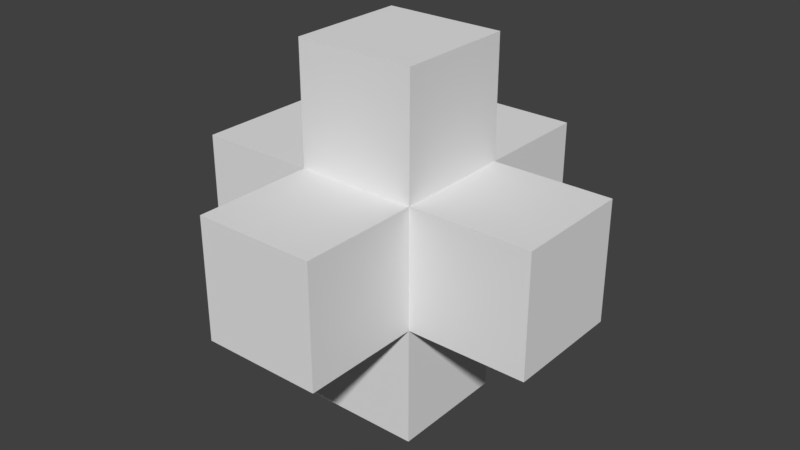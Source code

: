 # Source: Thing1.blend  (saved by Blender 2.78.0; exported with 4.5.12 LTS)
import bpy
from mathutils import Matrix  # noqa: F401  (used for matrix-valued properties, if any)

bpy.ops.wm.read_factory_settings(use_empty=True)
scene = bpy.context.scene
scene.name = 'Scene'

# ---- collections
col_collection_1 = bpy.data.collections.new('Collection 1'); scene.collection.children.link(col_collection_1)

# ---- world
world_world = bpy.data.worlds.new('World'); scene.world = world_world
world_world.color = (0.05088, 0.05088, 0.05088)
world_world.use_sun_shadow = False
world_world.sun_shadow_jitter_overblur = 0.0
world_world.cycles.sampling_method = 'MANUAL'

# ---- meshes
me_cube_001 = bpy.data.meshes.new('Cube.001')
me_cube_001.from_pydata([(-1.0, -0.9, -1.1), (-0.9, -1.0, -1.1), (-0.9, -1.1, -1.0), (-1.0, -1.1, -0.9), (-1.1, -1.0, -0.9), (-1.1, -0.9, -1.0), (-1.0, -1.0, -1.1), (-1.0, -1.0, -1.0), (-0.9, -1.0, -1.0), (-1.0, -1.1, -1.0), (-1.0, -1.0, -0.9), (-1.1, -1.0, -1.0), (-1.0, -0.9, -1.0), (-1.0, -1.1, 0.9), (-0.9, -1.1, 1.0), (-0.9, -1.0, 1.1), (-1.0, -0.9, 1.1), (-1.1, -0.9, 1.0), (-1.1, -1.0, 0.9), (-1.0, -1.1, 1.0), (-1.0, -1.0, 1.0), (-0.9, -1.0, 1.0), (-1.0, -1.0, 1.1), (-1.0, -0.9, 1.0), (-1.1, -1.0, 1.0), (-1.0, -1.0, 0.9), (-1.0, 0.9, -1.1), (-1.1, 0.9, -1.0), (-1.1, 1.0, -0.9), (-1.0, 1.1, -0.9), (-0.9, 1.1, -1.0), (-0.9, 1.0, -1.1), (-1.0, 0.9, -1.0), (-1.0, 1.0, -1.0), (-1.1, 1.0, -1.0), (-1.0, 1.0, -0.9), (-1.0, 1.1, -1.0), (-0.9, 1.0, -1.0), (-1.0, 1.0, -1.1), (-1.0, 0.9, 1.1), (-0.9, 1.0, 1.1), (-0.9, 1.1, 1.0), (-1.0, 1.1, 0.9), (-1.1, 1.0, 0.9), (-1.1, 0.9, 1.0), (-1.0, 1.0, 1.1), (-1.0, 1.0, 1.0), (-0.9, 1.0, 1.0), (-1.0, 1.1, 1.0), (-1.0, 1.0, 0.9), (-1.1, 1.0, 1.0), (-1.0, 0.9, 1.0), (1.0, -0.9, -1.1), (1.1, -0.9, -1.0), (1.1, -1.0, -0.9), (1.0, -1.1, -0.9), (0.9, -1.1, -1.0), (0.9, -1.0, -1.1), (1.0, -0.9, -1.0), (1.0, -1.0, -1.0), (1.1, -1.0, -1.0), (1.0, -1.0, -0.9), (1.0, -1.1, -1.0), (0.9, -1.0, -1.0), (1.0, -1.0, -1.1), (1.0, -0.9, 1.1), (0.9, -1.0, 1.1), (0.9, -1.1, 1.0), (1.0, -1.1, 0.9), (1.1, -1.0, 0.9), (1.1, -0.9, 1.0), (1.0, -1.0, 1.1), (1.0, -1.0, 1.0), (0.9, -1.0, 1.0), (1.0, -1.1, 1.0), (1.0, -1.0, 0.9), (1.1, -1.0, 1.0), (1.0, -0.9, 1.0), (0.9, 1.0, -1.1), (0.9, 1.1, -1.0), (1.0, 1.1, -0.9), (1.1, 1.0, -0.9), (1.1, 0.9, -1.0), (1.0, 0.9, -1.1), (0.9, 1.0, -1.0), (1.0, 1.0, -1.0), (1.0, 1.1, -1.0), (1.0, 1.0, -0.9), (1.1, 1.0, -1.0), (1.0, 0.9, -1.0), (1.0, 1.0, -1.1), (0.9, 1.0, 1.1), (1.0, 0.9, 1.1), (1.1, 0.9, 1.0), (1.1, 1.0, 0.9), (1.0, 1.1, 0.9), (0.9, 1.1, 1.0), (1.0, 1.0, 1.1), (1.0, 1.0, 1.0), (1.0, 0.9, 1.0), (1.1, 1.0, 1.0), (1.0, 1.0, 0.9), (1.0, 1.1, 1.0), (0.9, 1.0, 1.0), (-2.9, -1.0, -0.9), (-3.0, -0.9, -0.9), (-2.9, -0.9, -1.0), (-3.0, -1.0, -0.9), (-3.0, -1.0, -1.0), (-3.0, -0.9, -1.0), (-2.9, -1.0, -1.0), (-2.9, -1.0, 0.9), (-2.9, -0.9, 1.0), (-3.0, -0.9, 0.9), (-2.9, -1.0, 1.0), (-3.0, -1.0, 1.0), (-3.0, -0.9, 1.0), (-3.0, -1.0, 0.9), (-2.9, 0.9, 1.0), (-2.9, 1.0, 0.9), (-3.0, 0.9, 0.9), (-2.9, 1.0, 1.0), (-3.0, 1.0, 1.0), (-3.0, 1.0, 0.9), (-3.0, 0.9, 1.0), (-2.9, 1.0, -0.9), (-2.9, 0.9, -1.0), (-3.0, 0.9, -0.9), (-2.9, 1.0, -1.0), (-3.0, 1.0, -1.0), (-3.0, 0.9, -1.0), (-3.0, 1.0, -0.9), (-1.0, 2.9, -0.9), (-0.9, 3.0, -0.9), (-0.9, 2.9, -1.0), (-1.0, 3.0, -0.9), (-1.0, 3.0, -1.0), (-0.9, 3.0, -1.0), (-1.0, 2.9, -1.0), (-1.0, 2.9, 0.9), (-0.9, 2.9, 1.0), (-0.9, 3.0, 0.9), (-1.0, 2.9, 1.0), (-1.0, 3.0, 1.0), (-0.9, 3.0, 1.0), (-1.0, 3.0, 0.9), (0.9, 2.9, 1.0), (1.0, 2.9, 0.9), (0.9, 3.0, 0.9), (1.0, 2.9, 1.0), (1.0, 3.0, 1.0), (1.0, 3.0, 0.9), (0.9, 3.0, 1.0), (1.0, 2.9, -0.9), (0.9, 2.9, -1.0), (0.9, 3.0, -0.9), (1.0, 2.9, -1.0), (1.0, 3.0, -1.0), (0.9, 3.0, -1.0), (1.0, 3.0, -0.9), (2.9, 1.0, -0.9), (3.0, 0.9, -0.9), (2.9, 0.9, -1.0), (3.0, 1.0, -0.9), (3.0, 1.0, -1.0), (3.0, 0.9, -1.0), (2.9, 1.0, -1.0), (2.9, 1.0, 0.9), (2.9, 0.9, 1.0), (3.0, 0.9, 0.9), (2.9, 1.0, 1.0), (3.0, 1.0, 1.0), (3.0, 0.9, 1.0), (3.0, 1.0, 0.9), (2.9, -0.9, 1.0), (2.9, -1.0, 0.9), (3.0, -0.9, 0.9), (2.9, -1.0, 1.0), (3.0, -1.0, 1.0), (3.0, -1.0, 0.9), (3.0, -0.9, 1.0), (2.9, -1.0, -0.9), (2.9, -0.9, -1.0), (3.0, -0.9, -0.9), (2.9, -1.0, -1.0), (3.0, -1.0, -1.0), (3.0, -0.9, -1.0), (3.0, -1.0, -0.9), (1.0, -2.9, -0.9), (0.9, -3.0, -0.9), (0.9, -2.9, -1.0), (1.0, -3.0, -0.9), (1.0, -3.0, -1.0), (0.9, -3.0, -1.0), (1.0, -2.9, -1.0), (1.0, -2.9, 0.9), (0.9, -2.9, 1.0), (0.9, -3.0, 0.9), (1.0, -2.9, 1.0), (1.0, -3.0, 1.0), (0.9, -3.0, 1.0), (1.0, -3.0, 0.9), (-0.9, -2.9, 1.0), (-1.0, -2.9, 0.9), (-0.9, -3.0, 0.9), (-1.0, -2.9, 1.0), (-1.0, -3.0, 1.0), (-1.0, -3.0, 0.9), (-0.9, -3.0, 1.0), (-1.0, -2.9, -0.9), (-0.9, -2.9, -1.0), (-0.9, -3.0, -0.9), (-1.0, -2.9, -1.0), (-1.0, -3.0, -1.0), (-0.9, -3.0, -1.0), (-1.0, -3.0, -0.9), (-0.9, 1.0, -2.9), (-0.9, 0.9, -3.0), (-1.0, 0.9, -2.9), (-0.9, 1.0, -3.0), (-1.0, 1.0, -3.0), (-1.0, 0.9, -3.0), (-1.0, 1.0, -2.9), (0.9, 1.0, -2.9), (1.0, 0.9, -2.9), (0.9, 0.9, -3.0), (1.0, 1.0, -2.9), (1.0, 1.0, -3.0), (1.0, 0.9, -3.0), (0.9, 1.0, -3.0), (1.0, -0.9, -2.9), (0.9, -1.0, -2.9), (0.9, -0.9, -3.0), (1.0, -1.0, -2.9), (1.0, -1.0, -3.0), (0.9, -1.0, -3.0), (1.0, -0.9, -3.0), (-0.9, -1.0, -2.9), (-1.0, -0.9, -2.9), (-0.9, -0.9, -3.0), (-1.0, -1.0, -2.9), (-1.0, -1.0, -3.0), (-1.0, -0.9, -3.0), (-0.9, -1.0, -3.0), (0.9, 1.0, 2.9), (0.9, 0.9, 3.0), (1.0, 0.9, 2.9), (0.9, 1.0, 3.0), (1.0, 1.0, 3.0), (1.0, 0.9, 3.0), (1.0, 1.0, 2.9), (-0.9, 1.0, 2.9), (-1.0, 0.9, 2.9), (-0.9, 0.9, 3.0), (-1.0, 1.0, 2.9), (-1.0, 1.0, 3.0), (-1.0, 0.9, 3.0), (-0.9, 1.0, 3.0), (-1.0, -0.9, 2.9), (-0.9, -1.0, 2.9), (-0.9, -0.9, 3.0), (-1.0, -1.0, 2.9), (-1.0, -1.0, 3.0), (-0.9, -1.0, 3.0), (-1.0, -0.9, 3.0), (0.9, -1.0, 2.9), (1.0, -0.9, 2.9), (0.9, -0.9, 3.0), (1.0, -1.0, 2.9), (1.0, -1.0, 3.0), (1.0, -0.9, 3.0), (0.9, -1.0, 3.0)], [], [(133, 141, 148, 155), (56, 190, 210, 2), (66, 265, 259, 15), (30, 134, 154, 79), (3, 209, 203, 13), (161, 169, 176, 183), (78, 223, 216, 31), (40, 251, 244, 91), (105, 113, 120, 127), (96, 146, 140, 41), (189, 197, 204, 211), (80, 153, 147, 95), (94, 167, 160, 81), (52, 230, 224, 83), (68, 195, 188, 55), (217, 225, 232, 239), (54, 181, 175, 69), (16, 258, 252, 39), (1, 237, 231, 57), (5, 106, 126, 27), (245, 253, 260, 267), (28, 125, 119, 43), (92, 246, 266, 65), (44, 118, 112, 17), (18, 111, 104, 4), (82, 162, 182, 53), (42, 139, 132, 29), (14, 202, 196, 67), (70, 174, 168, 93), (0, 6, 7, 12), (1, 8, 7, 6), (2, 9, 7, 8), (3, 10, 7, 9), (4, 11, 7, 10), (5, 12, 7, 11), (13, 19, 20, 25), (14, 21, 20, 19), (15, 22, 20, 21), (16, 23, 20, 22), (17, 24, 20, 23), (18, 25, 20, 24), (26, 32, 33, 38), (27, 34, 33, 32), (28, 35, 33, 34), (29, 36, 33, 35), (30, 37, 33, 36), (31, 38, 33, 37), (39, 45, 46, 51), (40, 47, 46, 45), (41, 48, 46, 47), (42, 49, 46, 48), (43, 50, 46, 49), (44, 51, 46, 50), (52, 58, 59, 64), (53, 60, 59, 58), (54, 61, 59, 60), (55, 62, 59, 61), (56, 63, 59, 62), (57, 64, 59, 63), (65, 71, 72, 77), (66, 73, 72, 71), (67, 74, 72, 73), (68, 75, 72, 74), (69, 76, 72, 75), (70, 77, 72, 76), (78, 84, 85, 90), (79, 86, 85, 84), (80, 87, 85, 86), (81, 88, 85, 87), (82, 89, 85, 88), (83, 90, 85, 89), (91, 97, 98, 103), (92, 99, 98, 97), (93, 100, 98, 99), (94, 101, 98, 100), (95, 102, 98, 101), (96, 103, 98, 102), (104, 107, 108, 110), (105, 109, 108, 107), (106, 110, 108, 109), (111, 114, 115, 117), (112, 116, 115, 114), (113, 117, 115, 116), (118, 121, 122, 124), (119, 123, 122, 121), (120, 124, 122, 123), (125, 128, 129, 131), (126, 130, 129, 128), (127, 131, 129, 130), (132, 135, 136, 138), (133, 137, 136, 135), (134, 138, 136, 137), (139, 142, 143, 145), (140, 144, 143, 142), (141, 145, 143, 144), (146, 149, 150, 152), (147, 151, 150, 149), (148, 152, 150, 151), (153, 156, 157, 159), (154, 158, 157, 156), (155, 159, 157, 158), (160, 163, 164, 166), (161, 165, 164, 163), (162, 166, 164, 165), (167, 170, 171, 173), (168, 172, 171, 170), (169, 173, 171, 172), (174, 177, 178, 180), (175, 179, 178, 177), (176, 180, 178, 179), (181, 184, 185, 187), (182, 186, 185, 184), (183, 187, 185, 186), (188, 191, 192, 194), (189, 193, 192, 191), (190, 194, 192, 193), (195, 198, 199, 201), (196, 200, 199, 198), (197, 201, 199, 200), (202, 205, 206, 208), (203, 207, 206, 205), (204, 208, 206, 207), (209, 212, 213, 215), (210, 214, 213, 212), (211, 215, 213, 214), (216, 219, 220, 222), (217, 221, 220, 219), (218, 222, 220, 221), (223, 226, 227, 229), (224, 228, 227, 226), (225, 229, 227, 228), (230, 233, 234, 236), (231, 235, 234, 233), (232, 236, 234, 235), (237, 240, 241, 243), (238, 242, 241, 240), (239, 243, 241, 242), (244, 247, 248, 250), (245, 249, 248, 247), (246, 250, 248, 249), (251, 254, 255, 257), (252, 256, 255, 254), (253, 257, 255, 256), (258, 261, 262, 264), (259, 263, 262, 261), (260, 264, 262, 263), (265, 268, 269, 271), (266, 270, 269, 268), (267, 271, 269, 270), (26, 0, 12, 32), (32, 12, 5, 27), (3, 13, 25, 10), (10, 25, 18, 4), (16, 39, 51, 23), (23, 51, 44, 17), (42, 29, 35, 49), (49, 35, 28, 43), (78, 31, 37, 84), (84, 37, 30, 79), (40, 91, 103, 47), (47, 103, 96, 41), (94, 81, 87, 101), (101, 87, 80, 95), (52, 83, 89, 58), (58, 89, 82, 53), (92, 65, 77, 99), (99, 77, 70, 93), (68, 55, 61, 75), (75, 61, 54, 69), (1, 57, 63, 8), (8, 63, 56, 2), (66, 15, 21, 73), (73, 21, 14, 67), (113, 105, 107, 117), (117, 107, 104, 111), (120, 113, 116, 124), (124, 116, 112, 118), (127, 120, 123, 131), (131, 123, 119, 125), (105, 127, 130, 109), (109, 130, 126, 106), (17, 112, 114, 24), (24, 114, 111, 18), (106, 5, 11, 110), (110, 11, 4, 104), (43, 119, 121, 50), (50, 121, 118, 44), (27, 126, 128, 34), (34, 128, 125, 28), (141, 133, 135, 145), (145, 135, 132, 139), (148, 141, 144, 152), (152, 144, 140, 146), (155, 148, 151, 159), (159, 151, 147, 153), (133, 155, 158, 137), (137, 158, 154, 134), (41, 140, 142, 48), (48, 142, 139, 42), (134, 30, 36, 138), (138, 36, 29, 132), (95, 147, 149, 102), (102, 149, 146, 96), (79, 154, 156, 86), (86, 156, 153, 80), (169, 161, 163, 173), (173, 163, 160, 167), (176, 169, 172, 180), (180, 172, 168, 174), (183, 176, 179, 187), (187, 179, 175, 181), (161, 183, 186, 165), (165, 186, 182, 162), (93, 168, 170, 100), (100, 170, 167, 94), (162, 82, 88, 166), (166, 88, 81, 160), (69, 175, 177, 76), (76, 177, 174, 70), (53, 182, 184, 60), (60, 184, 181, 54), (197, 189, 191, 201), (201, 191, 188, 195), (204, 197, 200, 208), (208, 200, 196, 202), (211, 204, 207, 215), (215, 207, 203, 209), (189, 211, 214, 193), (193, 214, 210, 190), (67, 196, 198, 74), (74, 198, 195, 68), (190, 56, 62, 194), (194, 62, 55, 188), (13, 203, 205, 19), (19, 205, 202, 14), (2, 210, 212, 9), (9, 212, 209, 3), (225, 217, 219, 229), (229, 219, 216, 223), (232, 225, 228, 236), (236, 228, 224, 230), (239, 232, 235, 243), (243, 235, 231, 237), (217, 239, 242, 221), (221, 242, 238, 218), (83, 224, 226, 90), (90, 226, 223, 78), (218, 26, 38, 222), (222, 38, 31, 216), (57, 231, 233, 64), (64, 233, 230, 52), (0, 238, 240, 6), (6, 240, 237, 1), (253, 245, 247, 257), (257, 247, 244, 251), (260, 253, 256, 264), (264, 256, 252, 258), (267, 260, 263, 271), (271, 263, 259, 265), (245, 267, 270, 249), (249, 270, 266, 246), (39, 252, 254, 45), (45, 254, 251, 40), (246, 92, 97, 250), (250, 97, 91, 244), (15, 259, 261, 22), (22, 261, 258, 16), (65, 266, 268, 71), (71, 268, 265, 66), (26, 218, 238, 0)])
_uv = me_cube_001.uv_layers.new(name='UVMap')
_uv.uv.foreach_set('vector', [0.01429, 0.3329, 0.01431, 0.1672, 0.08886, 0.1673, 0.08883, 0.3329, 0.1639, 0.8328, 0.08931, 0.8328, 0.08931, 0.6671, 0.1639, 0.6671, 0.3888, 0.8338, 0.3888, 0.9994, 0.3143, 0.9994, 0.3143, 0.8338, 0.1643, 0.3338, 0.2389, 0.3338, 0.2389, 0.4995, 0.1643, 0.4995, 0.3888, 0.000497, 0.3888, 0.1662, 0.3143, 0.1662, 0.3143, 0.000497, 0.4638, 0.000497, 0.4638, 0.1662, 0.3893, 0.1662, 0.3893, 0.000497, 0.3138, 0.6661, 0.2393, 0.6661, 0.2393, 0.5005, 0.3138, 0.5005, 0.08931, 0.5005, 0.1639, 0.5005, 0.1639, 0.6661, 0.08931, 0.6661, 0.01429, 0.1662, 0.01431, 0.000497, 0.08886, 0.0005542, 0.08883, 0.1662, 0.08931, 0.3338, 0.1639, 0.3338, 0.1639, 0.4995, 0.08931, 0.4995, 0.3888, 0.5005, 0.3888, 0.6661, 0.3143, 0.6661, 0.3143, 0.5005, 0.2393, 0.000497, 0.3138, 0.000497, 0.3138, 0.1662, 0.2393, 0.1662, 0.1643, 0.8328, 0.1643, 0.6671, 0.2389, 0.6671, 0.2389, 0.8328, 0.2393, 0.3328, 0.2393, 0.1672, 0.3138, 0.1672, 0.3138, 0.3328, 0.1639, 0.9994, 0.08931, 0.9994, 0.08931, 0.8338, 0.1639, 0.8338, 0.3138, 0.9994, 0.2393, 0.9994, 0.2393, 0.8338, 0.3138, 0.8338, 0.01429, 0.6672, 0.08883, 0.6672, 0.08883, 0.8329, 0.01429, 0.8329, 0.3143, 0.1672, 0.3888, 0.1672, 0.3888, 0.3328, 0.3143, 0.3328, 0.01429, 0.6662, 0.01429, 0.5006, 0.08883, 0.5006, 0.08883, 0.6662, 0.3888, 0.3338, 0.3888, 0.4995, 0.3143, 0.4995, 0.3143, 0.3338, 0.2389, 0.9994, 0.1643, 0.9994, 0.1643, 0.8338, 0.2389, 0.8338, 0.3138, 0.6671, 0.3138, 0.8328, 0.2393, 0.8328, 0.2393, 0.6671, 0.3888, 0.6671, 0.3888, 0.8328, 0.3143, 0.8328, 0.3143, 0.6671, 0.3138, 0.4995, 0.2393, 0.4995, 0.2393, 0.3338, 0.3138, 0.3338, 0.08883, 0.4996, 0.01429, 0.4996, 0.01429, 0.3339, 0.08883, 0.3339, 0.1643, 0.3328, 0.1643, 0.1672, 0.2389, 0.1672, 0.2389, 0.3328, 0.08931, 0.000497, 0.1639, 0.000497, 0.1639, 0.1662, 0.08931, 0.1662, 0.2389, 0.6661, 0.1643, 0.6661, 0.1643, 0.5005, 0.2389, 0.5005, 0.08931, 0.1672, 0.1639, 0.1672, 0.1639, 0.3328, 0.08931, 0.3328, 0.7745, 0.3494, 0.7749, 0.3507, 0.7739, 0.3533, 0.7735, 0.3501, 0.7755, 0.3514, 0.7754, 0.3535, 0.7739, 0.3533, 0.7749, 0.3507, 0.7754, 0.3557, 0.7747, 0.3562, 0.7739, 0.3533, 0.7754, 0.3535, 0.7741, 0.3576, 0.773, 0.3559, 0.7739, 0.3533, 0.7747, 0.3562, 0.7719, 0.3541, 0.7724, 0.3523, 0.7739, 0.3533, 0.773, 0.3559, 0.7725, 0.3504, 0.7735, 0.3501, 0.7739, 0.3533, 0.7724, 0.3523, 0.7549, 0.425, 0.7551, 0.4292, 0.7504, 0.432, 0.7529, 0.4236, 0.7562, 0.4327, 0.7544, 0.4389, 0.7504, 0.432, 0.7551, 0.4292, 0.7532, 0.4468, 0.7489, 0.444, 0.7504, 0.432, 0.7544, 0.4389, 0.7437, 0.4417, 0.7454, 0.4305, 0.7504, 0.432, 0.7489, 0.444, 0.7472, 0.4214, 0.7493, 0.4221, 0.7504, 0.432, 0.7454, 0.4305, 0.7514, 0.4199, 0.7529, 0.4236, 0.7504, 0.432, 0.7493, 0.4221, 0.7715, 0.2996, 0.7704, 0.2992, 0.7703, 0.295, 0.7719, 0.2978, 0.7691, 0.2997, 0.7686, 0.297, 0.7703, 0.295, 0.7704, 0.2992, 0.7678, 0.2953, 0.7688, 0.2924, 0.7703, 0.295, 0.7686, 0.297, 0.7698, 0.289, 0.7709, 0.2904, 0.7703, 0.295, 0.7688, 0.2924, 0.7722, 0.2908, 0.7723, 0.2939, 0.7703, 0.295, 0.7709, 0.2904, 0.7727, 0.2966, 0.7719, 0.2978, 0.7703, 0.295, 0.7723, 0.2939, 0.6128, 0.1974, 0.5948, 0.145, 0.6293, 0.1287, 0.6243, 0.1879, 0.5701, 9.617e-05, 0.6334, 0.05345, 0.6293, 0.1287, 0.5948, 0.145, 0.6548, 0.08685, 0.6533, 0.1073, 0.6293, 0.1287, 0.6334, 0.05345, 0.658, 0.1317, 0.6517, 0.1448, 0.6293, 0.1287, 0.6533, 0.1073, 0.6517, 0.1647, 0.6428, 0.1721, 0.6293, 0.1287, 0.6517, 0.1448, 0.6392, 0.1896, 0.6243, 0.1879, 0.6293, 0.1287, 0.6428, 0.1721, 0.796, 0.3498, 0.797, 0.3507, 0.7965, 0.3536, 0.7955, 0.3513, 0.7981, 0.3512, 0.7981, 0.3533, 0.7965, 0.3536, 0.797, 0.3507, 0.7984, 0.3551, 0.7973, 0.3564, 0.7965, 0.3536, 0.7981, 0.3533, 0.7963, 0.358, 0.7958, 0.3568, 0.7965, 0.3536, 0.7973, 0.3564, 0.795, 0.3562, 0.7951, 0.354, 0.7965, 0.3536, 0.7958, 0.3568, 0.7949, 0.352, 0.7955, 0.3513, 0.7965, 0.3536, 0.7951, 0.354, 0.8265, 0.448, 0.8211, 0.449, 0.8195, 0.4361, 0.8249, 0.436, 0.8165, 0.4511, 0.8154, 0.443, 0.8195, 0.4361, 0.8211, 0.449, 0.8138, 0.4368, 0.815, 0.4334, 0.8195, 0.4361, 0.8154, 0.443, 0.8151, 0.4285, 0.8174, 0.4274, 0.8195, 0.4361, 0.815, 0.4334, 0.819, 0.4238, 0.8211, 0.4264, 0.8195, 0.4361, 0.8174, 0.4274, 0.8233, 0.4261, 0.8249, 0.436, 0.8195, 0.4361, 0.8211, 0.4264, 0.7985, 0.2976, 0.799, 0.2947, 0.8008, 0.296, 0.7994, 0.2989, 0.7992, 0.2916, 0.8006, 0.2915, 0.8008, 0.296, 0.799, 0.2947, 0.8018, 0.2905, 0.8025, 0.2939, 0.8008, 0.296, 0.8006, 0.2915, 0.8034, 0.2971, 0.8026, 0.2987, 0.8008, 0.296, 0.8025, 0.2939, 0.8021, 0.3009, 0.8009, 0.3003, 0.8008, 0.296, 0.8026, 0.2987, 0.7998, 0.3007, 0.7994, 0.2989, 0.8008, 0.296, 0.8009, 0.3003, 0.9864, 0.05536, 0.9622, 0.1799, 0.9325, 0.1615, 0.9343, 0.09238, 0.9446, 0.2249, 0.9344, 0.2153, 0.9325, 0.1615, 0.9622, 0.1799, 0.9229, 0.2148, 0.9196, 0.2007, 0.9325, 0.1615, 0.9344, 0.2153, 0.9117, 0.1927, 0.9122, 0.1745, 0.9325, 0.1615, 0.9196, 0.2007, 0.9071, 0.1617, 0.912, 0.1413, 0.9325, 0.1615, 0.9122, 0.1745, 0.9107, 0.1229, 0.9343, 0.09238, 0.9325, 0.1615, 0.912, 0.1413, 0.7599, 0.3443, 0.7595, 0.3435, 0.7598, 0.343, 0.7602, 0.3432, 0.7593, 0.3426, 0.7597, 0.3422, 0.7598, 0.343, 0.7595, 0.3435, 0.7602, 0.342, 0.7602, 0.3432, 0.7598, 0.343, 0.7597, 0.3422, 0.7528, 0.3554, 0.7521, 0.3556, 0.7522, 0.3545, 0.7526, 0.3542, 0.7514, 0.355, 0.7518, 0.3539, 0.7522, 0.3545, 0.7521, 0.3556, 0.7523, 0.3532, 0.7526, 0.3542, 0.7522, 0.3545, 0.7518, 0.3539, 0.7455, 0.3347, 0.7457, 0.333, 0.7462, 0.3335, 0.7463, 0.3346, 0.7462, 0.3318, 0.7466, 0.3329, 0.7462, 0.3335, 0.7457, 0.333, 0.7468, 0.334, 0.7463, 0.3346, 0.7462, 0.3335, 0.7466, 0.3329, 0.756, 0.3233, 0.7567, 0.3239, 0.7565, 0.3248, 0.756, 0.3248, 0.7571, 0.325, 0.7567, 0.3257, 0.7565, 0.3248, 0.7567, 0.3239, 0.7562, 0.326, 0.756, 0.3248, 0.7565, 0.3248, 0.7567, 0.3257, 0.7792, 0.253, 0.7798, 0.252, 0.7801, 0.2531, 0.7798, 0.2542, 0.7805, 0.2517, 0.7807, 0.2532, 0.7801, 0.2531, 0.7798, 0.252, 0.7805, 0.2547, 0.7798, 0.2542, 0.7801, 0.2531, 0.7807, 0.2532, 0.775, 0.2242, 0.7752, 0.2219, 0.7759, 0.2227, 0.7759, 0.2243, 0.776, 0.2199, 0.7765, 0.2219, 0.7759, 0.2227, 0.7752, 0.2219, 0.7767, 0.2238, 0.7759, 0.2243, 0.7759, 0.2227, 0.7765, 0.2219, 0.7941, 0.2119, 0.7951, 0.2142, 0.7943, 0.2154, 0.7935, 0.2147, 0.7954, 0.2168, 0.7944, 0.2171, 0.7943, 0.2154, 0.7951, 0.2142, 0.7935, 0.2169, 0.7935, 0.2147, 0.7943, 0.2154, 0.7944, 0.2171, 0.7936, 0.251, 0.7929, 0.2525, 0.7925, 0.2513, 0.7928, 0.25, 0.7921, 0.253, 0.7919, 0.2515, 0.7925, 0.2513, 0.7929, 0.2525, 0.792, 0.2499, 0.7928, 0.25, 0.7925, 0.2513, 0.7919, 0.2515, 0.8135, 0.3252, 0.8136, 0.3264, 0.8132, 0.3265, 0.8129, 0.3258, 0.8135, 0.3276, 0.813, 0.3274, 0.8132, 0.3265, 0.8136, 0.3264, 0.8125, 0.3268, 0.8129, 0.3258, 0.8132, 0.3265, 0.813, 0.3274, 0.8231, 0.3278, 0.8237, 0.3289, 0.8232, 0.3295, 0.8228, 0.3291, 0.8239, 0.3304, 0.8233, 0.3306, 0.8232, 0.3295, 0.8237, 0.3289, 0.8227, 0.3303, 0.8228, 0.3291, 0.8232, 0.3295, 0.8233, 0.3306, 0.8212, 0.3551, 0.8204, 0.3559, 0.8202, 0.3547, 0.8206, 0.3538, 0.8196, 0.3557, 0.8198, 0.3544, 0.8202, 0.3547, 0.8204, 0.3559, 0.82, 0.3533, 0.8206, 0.3538, 0.8202, 0.3547, 0.8198, 0.3544, 0.811, 0.3471, 0.8107, 0.346, 0.8111, 0.3456, 0.8114, 0.3462, 0.8106, 0.3447, 0.8111, 0.3448, 0.8111, 0.3456, 0.8107, 0.346, 0.8116, 0.3451, 0.8114, 0.3462, 0.8111, 0.3456, 0.8111, 0.3448, 0.7891, 0.3782, 0.7887, 0.3787, 0.7886, 0.378, 0.7888, 0.3774, 0.7883, 0.3788, 0.7883, 0.3779, 0.7886, 0.378, 0.7887, 0.3787, 0.7884, 0.377, 0.7888, 0.3774, 0.7886, 0.378, 0.7883, 0.3779, 0.7906, 0.3945, 0.7905, 0.3957, 0.7901, 0.3952, 0.7901, 0.3943, 0.79, 0.3966, 0.7898, 0.3955, 0.7901, 0.3952, 0.7905, 0.3957, 0.7897, 0.3945, 0.7901, 0.3943, 0.7901, 0.3952, 0.7898, 0.3955, 0.7813, 0.3988, 0.7808, 0.3979, 0.7811, 0.3973, 0.7815, 0.3976, 0.7806, 0.3967, 0.7811, 0.3965, 0.7811, 0.3973, 0.7808, 0.3979, 0.7815, 0.3965, 0.7815, 0.3976, 0.7811, 0.3973, 0.7811, 0.3965, 0.7809, 0.3795, 0.7812, 0.3786, 0.7815, 0.3792, 0.7814, 0.3799, 0.7817, 0.3782, 0.7818, 0.3791, 0.7815, 0.3792, 0.7812, 0.3786, 0.7818, 0.3799, 0.7814, 0.3799, 0.7815, 0.3792, 0.7818, 0.3791, 0.7821, 0.3188, 0.7822, 0.3196, 0.782, 0.3197, 0.7817, 0.3193, 0.7822, 0.3203, 0.7819, 0.3203, 0.782, 0.3197, 0.7822, 0.3196, 0.7816, 0.3201, 0.7817, 0.3193, 0.782, 0.3197, 0.7819, 0.3203, 0.788, 0.3178, 0.7884, 0.3183, 0.7882, 0.3188, 0.7879, 0.3186, 0.7886, 0.3191, 0.7882, 0.3194, 0.7882, 0.3188, 0.7884, 0.3183, 0.7879, 0.3194, 0.7879, 0.3186, 0.7882, 0.3188, 0.7882, 0.3194, 0.7888, 0.3319, 0.7886, 0.3326, 0.7884, 0.3322, 0.7884, 0.3316, 0.7882, 0.333, 0.7881, 0.3323, 0.7884, 0.3322, 0.7886, 0.3326, 0.7881, 0.3316, 0.7884, 0.3316, 0.7884, 0.3322, 0.7881, 0.3323, 0.7827, 0.3339, 0.7824, 0.3335, 0.7826, 0.333, 0.7828, 0.3331, 0.7822, 0.3327, 0.7825, 0.3325, 0.7826, 0.333, 0.7824, 0.3335, 0.7828, 0.3324, 0.7828, 0.3331, 0.7826, 0.333, 0.7825, 0.3325, 0.9795, 0.9999, 0.9378, 0.9564, 0.9435, 0.9198, 0.9599, 0.9074, 0.9283, 0.92, 0.9362, 0.9034, 0.9435, 0.9198, 0.9378, 0.9564, 0.9438, 0.8862, 0.9599, 0.9074, 0.9435, 0.9198, 0.9362, 0.9034, 0.5711, 0.9999, 0.5921, 0.9035, 0.6091, 0.9167, 0.6149, 0.9546, 0.609, 0.8819, 0.6167, 0.8999, 0.6091, 0.9167, 0.5921, 0.9035, 0.6248, 0.9174, 0.6149, 0.9546, 0.6091, 0.9167, 0.6167, 0.8999, 0.733, 0.6166, 0.738, 0.6139, 0.7387, 0.6219, 0.7357, 0.6278, 0.7424, 0.6149, 0.7421, 0.6243, 0.7387, 0.6219, 0.738, 0.6139, 0.7404, 0.6342, 0.7357, 0.6278, 0.7387, 0.6219, 0.7421, 0.6243, 0.8147, 0.6287, 0.8191, 0.6287, 0.8181, 0.6366, 0.8145, 0.6384, 0.8239, 0.6324, 0.8209, 0.6431, 0.8181, 0.6366, 0.8191, 0.6287, 0.8159, 0.6491, 0.8145, 0.6384, 0.8181, 0.6366, 0.8209, 0.6431, 0.7715, 0.2996, 0.7745, 0.3494, 0.7735, 0.3501, 0.7704, 0.2992, 0.7704, 0.2992, 0.7735, 0.3501, 0.7725, 0.3504, 0.7691, 0.2997, 0.7741, 0.3576, 0.7549, 0.425, 0.7529, 0.4236, 0.773, 0.3559, 0.773, 0.3559, 0.7529, 0.4236, 0.7514, 0.4199, 0.7719, 0.3541, 0.7437, 0.4417, 0.6128, 0.1974, 0.6243, 0.1879, 0.7454, 0.4305, 0.7454, 0.4305, 0.6243, 0.1879, 0.6392, 0.1896, 0.7472, 0.4214, 0.658, 0.1317, 0.7698, 0.289, 0.7688, 0.2924, 0.6517, 0.1448, 0.6517, 0.1448, 0.7688, 0.2924, 0.7678, 0.2953, 0.6517, 0.1647, 0.7985, 0.2976, 0.7727, 0.2966, 0.7723, 0.2939, 0.799, 0.2947, 0.799, 0.2947, 0.7723, 0.2939, 0.7722, 0.2908, 0.7992, 0.2916, 0.5701, 9.617e-05, 0.9864, 0.05536, 0.9343, 0.09238, 0.6334, 0.05345, 0.6334, 0.05345, 0.9343, 0.09238, 0.9107, 0.1229, 0.6548, 0.08685, 0.9117, 0.1927, 0.8034, 0.2971, 0.8025, 0.2939, 0.9122, 0.1745, 0.9122, 0.1745, 0.8025, 0.2939, 0.8018, 0.2905, 0.9071, 0.1617, 0.796, 0.3498, 0.7998, 0.3007, 0.8009, 0.3003, 0.797, 0.3507, 0.797, 0.3507, 0.8009, 0.3003, 0.8021, 0.3009, 0.7981, 0.3512, 0.9446, 0.2249, 0.8265, 0.448, 0.8249, 0.436, 0.9344, 0.2153, 0.9344, 0.2153, 0.8249, 0.436, 0.8233, 0.4261, 0.9229, 0.2148, 0.8151, 0.4285, 0.7963, 0.358, 0.7973, 0.3564, 0.8174, 0.4274, 0.8174, 0.4274, 0.7973, 0.3564, 0.7984, 0.3551, 0.819, 0.4238, 0.7755, 0.3514, 0.7949, 0.352, 0.7951, 0.354, 0.7754, 0.3535, 0.7754, 0.3535, 0.7951, 0.354, 0.795, 0.3562, 0.7754, 0.3557, 0.8165, 0.4511, 0.7532, 0.4468, 0.7544, 0.4389, 0.8154, 0.443, 0.8154, 0.443, 0.7544, 0.4389, 0.7562, 0.4327, 0.8138, 0.4368, 0.7523, 0.3532, 0.7593, 0.3426, 0.7595, 0.3435, 0.7526, 0.3542, 0.7526, 0.3542, 0.7595, 0.3435, 0.7599, 0.3443, 0.7528, 0.3554, 0.7468, 0.334, 0.7523, 0.3532, 0.7518, 0.3539, 0.7463, 0.3346, 0.7463, 0.3346, 0.7518, 0.3539, 0.7514, 0.355, 0.7455, 0.3347, 0.7562, 0.326, 0.7468, 0.334, 0.7466, 0.3329, 0.756, 0.3248, 0.756, 0.3248, 0.7466, 0.3329, 0.7462, 0.3318, 0.756, 0.3233, 0.7593, 0.3426, 0.7562, 0.326, 0.7567, 0.3257, 0.7597, 0.3422, 0.7597, 0.3422, 0.7567, 0.3257, 0.7571, 0.325, 0.7602, 0.342, 0.7472, 0.4214, 0.7514, 0.355, 0.7521, 0.3556, 0.7493, 0.4221, 0.7493, 0.4221, 0.7521, 0.3556, 0.7528, 0.3554, 0.7514, 0.4199, 0.7602, 0.342, 0.7725, 0.3504, 0.7724, 0.3523, 0.7602, 0.3432, 0.7602, 0.3432, 0.7724, 0.3523, 0.7719, 0.3541, 0.7599, 0.3443, 0.6517, 0.1647, 0.7462, 0.3318, 0.7457, 0.333, 0.6428, 0.1721, 0.6428, 0.1721, 0.7457, 0.333, 0.7455, 0.3347, 0.6392, 0.1896, 0.7691, 0.2997, 0.7571, 0.325, 0.7567, 0.3239, 0.7686, 0.297, 0.7686, 0.297, 0.7567, 0.3239, 0.756, 0.3233, 0.7678, 0.2953, 0.7767, 0.2238, 0.7805, 0.2517, 0.7798, 0.252, 0.7759, 0.2243, 0.7759, 0.2243, 0.7798, 0.252, 0.7792, 0.253, 0.775, 0.2242, 0.7935, 0.2169, 0.7767, 0.2238, 0.7765, 0.2219, 0.7935, 0.2147, 0.7935, 0.2147, 0.7765, 0.2219, 0.776, 0.2199, 0.7941, 0.2119, 0.792, 0.2499, 0.7935, 0.2169, 0.7944, 0.2171, 0.7928, 0.25, 0.7928, 0.25, 0.7944, 0.2171, 0.7954, 0.2168, 0.7936, 0.251, 0.7805, 0.2517, 0.792, 0.2499, 0.7919, 0.2515, 0.7807, 0.2532, 0.7807, 0.2532, 0.7919, 0.2515, 0.7921, 0.253, 0.7805, 0.2547, 0.6548, 0.08685, 0.776, 0.2199, 0.7752, 0.2219, 0.6533, 0.1073, 0.6533, 0.1073, 0.7752, 0.2219, 0.775, 0.2242, 0.658, 0.1317, 0.7805, 0.2547, 0.7722, 0.2908, 0.7709, 0.2904, 0.7798, 0.2542, 0.7798, 0.2542, 0.7709, 0.2904, 0.7698, 0.289, 0.7792, 0.253, 0.9071, 0.1617, 0.7954, 0.2168, 0.7951, 0.2142, 0.912, 0.1413, 0.912, 0.1413, 0.7951, 0.2142, 0.7941, 0.2119, 0.9107, 0.1229, 0.7992, 0.2916, 0.7921, 0.253, 0.7929, 0.2525, 0.8006, 0.2915, 0.8006, 0.2915, 0.7929, 0.2525, 0.7936, 0.251, 0.8018, 0.2905, 0.8227, 0.3303, 0.8135, 0.3276, 0.8136, 0.3264, 0.8228, 0.3291, 0.8228, 0.3291, 0.8136, 0.3264, 0.8135, 0.3252, 0.8231, 0.3278, 0.82, 0.3533, 0.8227, 0.3303, 0.8233, 0.3306, 0.8206, 0.3538, 0.8206, 0.3538, 0.8233, 0.3306, 0.8239, 0.3304, 0.8212, 0.3551, 0.8116, 0.3451, 0.82, 0.3533, 0.8198, 0.3544, 0.8114, 0.3462, 0.8114, 0.3462, 0.8198, 0.3544, 0.8196, 0.3557, 0.811, 0.3471, 0.8135, 0.3276, 0.8116, 0.3451, 0.8111, 0.3448, 0.813, 0.3274, 0.813, 0.3274, 0.8111, 0.3448, 0.8106, 0.3447, 0.8125, 0.3268, 0.9229, 0.2148, 0.8239, 0.3304, 0.8237, 0.3289, 0.9196, 0.2007, 0.9196, 0.2007, 0.8237, 0.3289, 0.8231, 0.3278, 0.9117, 0.1927, 0.8125, 0.3268, 0.8021, 0.3009, 0.8026, 0.2987, 0.8129, 0.3258, 0.8129, 0.3258, 0.8026, 0.2987, 0.8034, 0.2971, 0.8135, 0.3252, 0.819, 0.4238, 0.8196, 0.3557, 0.8204, 0.3559, 0.8211, 0.4264, 0.8211, 0.4264, 0.8204, 0.3559, 0.8212, 0.3551, 0.8233, 0.4261, 0.7981, 0.3512, 0.8106, 0.3447, 0.8107, 0.346, 0.7981, 0.3533, 0.7981, 0.3533, 0.8107, 0.346, 0.811, 0.3471, 0.7984, 0.3551, 0.7897, 0.3945, 0.7883, 0.3788, 0.7887, 0.3787, 0.7901, 0.3943, 0.7901, 0.3943, 0.7887, 0.3787, 0.7891, 0.3782, 0.7906, 0.3945, 0.7815, 0.3965, 0.7897, 0.3945, 0.7898, 0.3955, 0.7815, 0.3976, 0.7815, 0.3976, 0.7898, 0.3955, 0.79, 0.3966, 0.7813, 0.3988, 0.7818, 0.3799, 0.7815, 0.3965, 0.7811, 0.3965, 0.7814, 0.3799, 0.7814, 0.3799, 0.7811, 0.3965, 0.7806, 0.3967, 0.7809, 0.3795, 0.7883, 0.3788, 0.7818, 0.3799, 0.7818, 0.3791, 0.7883, 0.3779, 0.7883, 0.3779, 0.7818, 0.3791, 0.7817, 0.3782, 0.7884, 0.377, 0.8138, 0.4368, 0.79, 0.3966, 0.7905, 0.3957, 0.815, 0.4334, 0.815, 0.4334, 0.7905, 0.3957, 0.7906, 0.3945, 0.8151, 0.4285, 0.7884, 0.377, 0.795, 0.3562, 0.7958, 0.3568, 0.7888, 0.3774, 0.7888, 0.3774, 0.7958, 0.3568, 0.7963, 0.358, 0.7891, 0.3782, 0.7549, 0.425, 0.7806, 0.3967, 0.7808, 0.3979, 0.7551, 0.4292, 0.7551, 0.4292, 0.7808, 0.3979, 0.7813, 0.3988, 0.7562, 0.4327, 0.7754, 0.3557, 0.7817, 0.3782, 0.7812, 0.3786, 0.7747, 0.3562, 0.7747, 0.3562, 0.7812, 0.3786, 0.7809, 0.3795, 0.7741, 0.3576, 0.7879, 0.3194, 0.7822, 0.3203, 0.7822, 0.3196, 0.7879, 0.3186, 0.7879, 0.3186, 0.7822, 0.3196, 0.7821, 0.3188, 0.788, 0.3178, 0.7881, 0.3316, 0.7879, 0.3194, 0.7882, 0.3194, 0.7884, 0.3316, 0.7884, 0.3316, 0.7882, 0.3194, 0.7886, 0.3191, 0.7888, 0.3319, 0.7828, 0.3324, 0.7881, 0.3316, 0.7881, 0.3323, 0.7828, 0.3331, 0.7828, 0.3331, 0.7881, 0.3323, 0.7882, 0.333, 0.7827, 0.3339, 0.7822, 0.3203, 0.7828, 0.3324, 0.7825, 0.3325, 0.7819, 0.3203, 0.7819, 0.3203, 0.7825, 0.3325, 0.7822, 0.3327, 0.7816, 0.3201, 0.7998, 0.3007, 0.7886, 0.3191, 0.7884, 0.3183, 0.7994, 0.2989, 0.7994, 0.2989, 0.7884, 0.3183, 0.788, 0.3178, 0.7985, 0.2976, 0.7816, 0.3201, 0.7715, 0.2996, 0.7719, 0.2978, 0.7817, 0.3193, 0.7817, 0.3193, 0.7719, 0.2978, 0.7727, 0.2966, 0.7821, 0.3188, 0.7949, 0.352, 0.7882, 0.333, 0.7886, 0.3326, 0.7955, 0.3513, 0.7955, 0.3513, 0.7886, 0.3326, 0.7888, 0.3319, 0.796, 0.3498, 0.7745, 0.3494, 0.7822, 0.3327, 0.7824, 0.3335, 0.7749, 0.3507, 0.7749, 0.3507, 0.7824, 0.3335, 0.7827, 0.3339, 0.7755, 0.3514, 0.6248, 0.9174, 0.9283, 0.92, 0.9378, 0.9564, 0.6149, 0.9546, 0.6149, 0.9546, 0.9378, 0.9564, 0.9795, 0.9999, 0.5711, 0.9999, 0.7404, 0.6342, 0.6248, 0.9174, 0.6167, 0.8999, 0.7357, 0.6278, 0.7357, 0.6278, 0.6167, 0.8999, 0.609, 0.8819, 0.733, 0.6166, 0.8159, 0.6491, 0.7404, 0.6342, 0.7421, 0.6243, 0.8145, 0.6384, 0.8145, 0.6384, 0.7421, 0.6243, 0.7424, 0.6149, 0.8147, 0.6287, 0.9283, 0.92, 0.8159, 0.6491, 0.8209, 0.6431, 0.9362, 0.9034, 0.9362, 0.9034, 0.8209, 0.6431, 0.8239, 0.6324, 0.9438, 0.8862, 0.6128, 0.1974, 0.609, 0.8819, 0.5921, 0.9035, 0.5948, 0.145, 0.5948, 0.145, 0.5921, 0.9035, 0.5711, 0.9999, 0.5701, 9.617e-05, 0.9438, 0.8862, 0.9446, 0.2249, 0.9622, 0.1799, 0.9599, 0.9074, 0.9599, 0.9074, 0.9622, 0.1799, 0.9864, 0.05536, 0.9795, 0.9999, 0.7532, 0.4468, 0.7424, 0.6149, 0.738, 0.6139, 0.7489, 0.444, 0.7489, 0.444, 0.738, 0.6139, 0.733, 0.6166, 0.7437, 0.4417, 0.8265, 0.448, 0.8239, 0.6324, 0.8191, 0.6287, 0.8211, 0.449, 0.8211, 0.449, 0.8191, 0.6287, 0.8147, 0.6287, 0.8165, 0.4511, 0.2389, 0.1662, 0.1643, 0.1662, 0.1643, 0.000497, 0.2389, 0.000497])
me_cube_001.use_remesh_preserve_volume = False
me_cube_001.use_remesh_preserve_attributes = False
me_cube_001.use_mirror_vertex_groups = False
me_cube_001.update()

# ---- objects
ob_cube = bpy.data.objects.new('Cube', me_cube_001)

# ---- transforms, parenting, visibility, modifiers, constraints
ob_cube.location = (0.0, 0.0, 0.0)
ob_cube.lineart.crease_threshold = 0.0

# ---- collection membership
col_collection_1.objects.link(ob_cube)

# ---- scene / render settings (as saved in the file)
scene.frame_start = 1; scene.frame_end = 250; scene.frame_set(1)
scene.render.engine = 'BLENDER_EEVEE_NEXT'
scene.render.resolution_percentage = 50
scene.render.dither_intensity = 0.0
scene.cycles.use_denoising = False
scene.cycles.samples = 128
scene.cycles.sampling_pattern = 'TABULATED_SOBOL'
scene.cycles.light_sampling_threshold = 0.0
scene.cycles.use_adaptive_sampling = False
scene.cycles.use_light_tree = False
scene.cycles.blur_glossy = 0.0
scene.cycles.sample_clamp_indirect = 0.0
scene.view_settings.view_transform = 'Standard'
bpy.context.view_layer.update()

# ---- added for rendering (the .blend has no active camera and no usable light): camera, sun
cam_auto = bpy.data.cameras.new('AutoCamera')
cam_auto.lens = 50.0
cam_auto.sensor_width = 36.0
cam_auto.clip_end = 1000.0
ob_auto_camera = bpy.data.objects.new('AutoCamera', cam_auto)
scene.collection.objects.link(ob_auto_camera)
ob_auto_camera.location = (9.61522, -11.5383, 7.69217)
ob_auto_camera.rotation_euler = (1.09748, -7.21219e-08, 0.694738)
scene.camera = ob_auto_camera
light_auto_sun = bpy.data.lights.new('AutoSun', 'SUN')
light_auto_sun.energy = 3.0
light_auto_sun.angle = 0.0523599
ob_auto_sun = bpy.data.objects.new('AutoSun', light_auto_sun)
scene.collection.objects.link(ob_auto_sun)
ob_auto_sun.rotation_euler = (0.872665, 0.174533, 0.523599)
bpy.context.view_layer.update()
